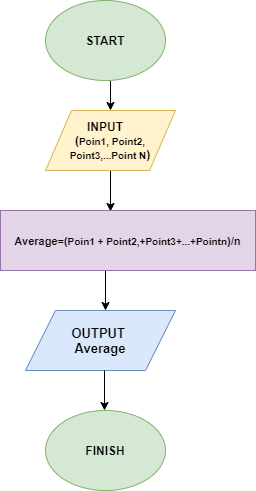

The diagram above was exported from draw.io. Its source (the exported page's mxGraphModel, read from the mxfile embedded in the PNG):
<mxGraphModel dx="854" dy="2619" grid="1" gridSize="10" guides="1" tooltips="1" connect="1" arrows="1" fold="1" page="1" pageScale="1" pageWidth="850" pageHeight="1100" math="0" shadow="0">
  <root>
    <mxCell id="0" />
    <mxCell id="1" parent="0" />
    <mxCell id="tSeaYndeRde_ocZs3DXp-36" style="edgeStyle=orthogonalEdgeStyle;rounded=0;orthogonalLoop=1;jettySize=auto;html=1;exitX=0.5;exitY=1;exitDx=0;exitDy=0;entryX=0.431;entryY=0.017;entryDx=0;entryDy=0;entryPerimeter=0;" edge="1" parent="1" source="tSeaYndeRde_ocZs3DXp-1" target="tSeaYndeRde_ocZs3DXp-33">
      <mxGeometry relative="1" as="geometry" />
    </mxCell>
    <mxCell id="tSeaYndeRde_ocZs3DXp-1" value="&lt;b&gt;&lt;font style=&quot;font-size: 12px&quot;&gt;INPUT&amp;nbsp; &amp;nbsp;&lt;br&gt;(&lt;/font&gt;&lt;font style=&quot;font-size: 10px&quot;&gt;Poin1, Point2, Point3,...Point N&lt;/font&gt;&lt;font style=&quot;font-size: 12px&quot;&gt;)&lt;/font&gt;&lt;/b&gt;" style="shape=parallelogram;perimeter=parallelogramPerimeter;whiteSpace=wrap;html=1;fillColor=#fff2cc;strokeColor=#d6b656;" vertex="1" parent="1">
      <mxGeometry x="280" y="-1000" width="130" height="60" as="geometry" />
    </mxCell>
    <mxCell id="tSeaYndeRde_ocZs3DXp-16" style="edgeStyle=orthogonalEdgeStyle;rounded=0;orthogonalLoop=1;jettySize=auto;html=1;exitX=0.5;exitY=1;exitDx=0;exitDy=0;entryX=0.5;entryY=0;entryDx=0;entryDy=0;" edge="1" parent="1" source="tSeaYndeRde_ocZs3DXp-2" target="tSeaYndeRde_ocZs3DXp-1">
      <mxGeometry relative="1" as="geometry" />
    </mxCell>
    <mxCell id="tSeaYndeRde_ocZs3DXp-2" value="&lt;b&gt;START&lt;/b&gt;" style="ellipse;whiteSpace=wrap;html=1;fillColor=#d5e8d4;strokeColor=#82b366;" vertex="1" parent="1">
      <mxGeometry x="280" y="-1110" width="120" height="80" as="geometry" />
    </mxCell>
    <mxCell id="tSeaYndeRde_ocZs3DXp-10" style="edgeStyle=orthogonalEdgeStyle;rounded=0;orthogonalLoop=1;jettySize=auto;html=1;exitX=0.5;exitY=1;exitDx=0;exitDy=0;entryX=0.5;entryY=0;entryDx=0;entryDy=0;" edge="1" parent="1">
      <mxGeometry relative="1" as="geometry">
        <mxPoint x="340" y="-840" as="sourcePoint" />
        <mxPoint x="340" y="-800" as="targetPoint" />
      </mxGeometry>
    </mxCell>
    <mxCell id="tSeaYndeRde_ocZs3DXp-14" value="&lt;b&gt;&lt;font style=&quot;font-size: 13px&quot;&gt;OUTPUT&amp;nbsp;&lt;br&gt;Average&lt;br&gt;&lt;/font&gt;&lt;/b&gt;" style="shape=parallelogram;perimeter=parallelogramPerimeter;whiteSpace=wrap;html=1;fillColor=#dae8fc;strokeColor=#6c8ebf;" vertex="1" parent="1">
      <mxGeometry x="260" y="-800" width="150" height="60" as="geometry" />
    </mxCell>
    <mxCell id="tSeaYndeRde_ocZs3DXp-28" value="" style="endArrow=classic;html=1;" edge="1" parent="1">
      <mxGeometry width="50" height="50" relative="1" as="geometry">
        <mxPoint x="339" y="-740" as="sourcePoint" />
        <mxPoint x="339" y="-700" as="targetPoint" />
      </mxGeometry>
    </mxCell>
    <mxCell id="tSeaYndeRde_ocZs3DXp-29" value="&lt;b&gt;FINISH&lt;/b&gt;" style="ellipse;whiteSpace=wrap;html=1;fillColor=#d5e8d4;strokeColor=#82b366;" vertex="1" parent="1">
      <mxGeometry x="280" y="-700" width="120" height="80" as="geometry" />
    </mxCell>
    <mxCell id="tSeaYndeRde_ocZs3DXp-33" value="&lt;b style=&quot;font-size: 11px&quot;&gt;&lt;font style=&quot;font-size: 11px&quot;&gt;Average&lt;/font&gt;=(&lt;font style=&quot;font-size: 10px&quot;&gt;Poin1 + Point2,+Point3+...+Pointn&lt;/font&gt;)/n&lt;/b&gt;" style="rounded=0;whiteSpace=wrap;html=1;fillColor=#e1d5e7;strokeColor=#9673a6;" vertex="1" parent="1">
      <mxGeometry x="235" y="-900" width="255" height="60" as="geometry" />
    </mxCell>
  </root>
</mxGraphModel>